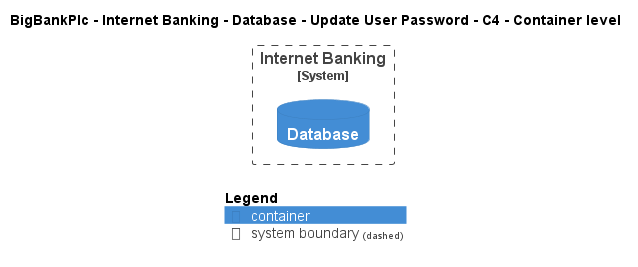

The diagram above was rendered by PlantUML. Its source (embedded in the PNG):
@startuml
!include ..\..\..\..\..\..\..\.c4s\C4_Container.puml

AddElementTag("c4interflow:lifecycle:new", $bgColor=green, $fontColor=#ffffff, $borderColor=green, $shadowing="False")
AddElementTag("c4interflow:lifecycle:changed", $bgColor=orange, $fontColor=#ffffff, $borderColor=orange, $shadowing="False")
AddElementTag("c4interflow:lifecycle:removed", $bgColor=red, $fontColor=#ffffff, $borderColor=red, $shadowing="False")

AddRelTag("c4interflow:lifecycle:new", $textColor=green, $lineColor=green)
AddRelTag("c4interflow:lifecycle:changed", $textColor=orange, $lineColor=orange)
AddRelTag("c4interflow:lifecycle:removed", $textColor=red, $lineColor=red)

SHOW_PERSON_PORTRAIT()
LAYOUT_TOP_DOWN()

skinparam linetype polyline

title BigBankPlc - Internet Banking - Database - Update User Password - C4 - Container level


System_Boundary(BigBankPlc.SoftwareSystems.InternetBanking, "Internet Banking") {
    ContainerDb(BigBankPlc.SoftwareSystems.InternetBanking.Containers.Database, "Database", "", "")
}



SHOW_LEGEND()
@enduml